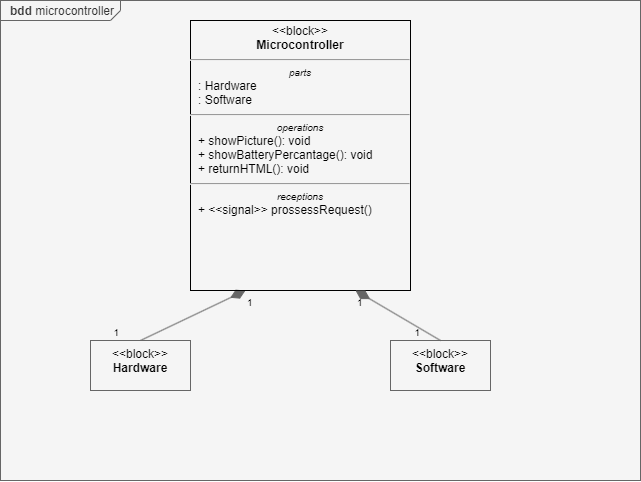

The diagram above was exported from draw.io. Its source (the exported page's mxGraphModel, read from the mxfile embedded in the PNG):
<mxGraphModel dx="923" dy="587" grid="1" gridSize="10" guides="1" tooltips="1" connect="1" arrows="1" fold="1" page="1" pageScale="1" pageWidth="1169" pageHeight="827" background="#ffffff" math="0" shadow="0">
  <root>
    <mxCell id="0" />
    <mxCell id="1" parent="0" />
    <mxCell id="99" value="&lt;p style=&quot;margin:0px;margin-top:4px;margin-left:10px;text-align:left;&quot;&gt;&lt;b&gt;bdd&lt;/b&gt;&amp;nbsp;microcontroller&lt;/p&gt;" style="html=1;shape=mxgraph.sysml.package;labelX=120;align=left;spacingLeft=10;overflow=fill;recursiveResize=0;fillColor=#f5f5f5;fontColor=#333333;strokeColor=#666666;verticalAlign=top;" vertex="1" parent="1">
      <mxGeometry x="130" y="130" width="640" height="480" as="geometry" />
    </mxCell>
    <mxCell id="100" value="" style="align=right;html=1;verticalAlign=bottom;endArrow=none;startArrow=diamondThin;startSize=14;startFill=1;edgeStyle=none;fontColor=#000000;exitX=0.25;exitY=1;exitDx=0;exitDy=0;entryX=0.5;entryY=0;entryDx=0;entryDy=0;fillColor=#f5f5f5;strokeColor=#666666;" edge="1" parent="99" source="113" target="108">
      <mxGeometry x="1" relative="1" as="geometry">
        <mxPoint x="305" y="120.00000000000011" as="sourcePoint" />
        <mxPoint x="60" y="380" as="targetPoint" />
      </mxGeometry>
    </mxCell>
    <mxCell id="101" value="1" style="resizable=0;html=1;align=left;verticalAlign=top;labelBackgroundColor=none;fontSize=10;fontColor=#000000;" connectable="0" vertex="1" parent="100">
      <mxGeometry x="-1" relative="1" as="geometry" />
    </mxCell>
    <mxCell id="102" value="1" style="resizable=0;html=1;align=right;verticalAlign=top;labelBackgroundColor=none;fontSize=10;fontColor=#000000;" connectable="0" vertex="1" parent="100">
      <mxGeometry x="1" relative="1" as="geometry">
        <mxPoint x="-20" y="-20" as="offset" />
      </mxGeometry>
    </mxCell>
    <mxCell id="108" value="&lt;span style=&quot;color: rgb(0, 0, 0); font-weight: 400;&quot;&gt;&amp;lt;&amp;lt;block&amp;gt;&amp;gt;&lt;/span&gt;&lt;br style=&quot;color: rgb(0, 0, 0); font-weight: 400;&quot;&gt;&lt;font color=&quot;#000000&quot;&gt;Hardware&lt;/font&gt;" style="strokeColor=inherit;fillColor=inherit;gradientColor=inherit;shape=rect;fontStyle=1;html=1;whiteSpace=wrap;align=center;verticalAlign=top;" vertex="1" parent="99">
      <mxGeometry x="90" y="340" width="100" height="50" as="geometry" />
    </mxCell>
    <mxCell id="111" value="&lt;span style=&quot;color: rgb(0, 0, 0); font-weight: 400;&quot;&gt;&amp;lt;&amp;lt;block&amp;gt;&amp;gt;&lt;/span&gt;&lt;br style=&quot;color: rgb(0, 0, 0); font-weight: 400;&quot;&gt;&lt;font color=&quot;#000000&quot;&gt;Software&lt;/font&gt;" style="strokeColor=inherit;fillColor=inherit;gradientColor=inherit;shape=rect;fontStyle=1;html=1;whiteSpace=wrap;align=center;verticalAlign=top;" vertex="1" parent="99">
      <mxGeometry x="390" y="340" width="100" height="50" as="geometry" />
    </mxCell>
    <mxCell id="113" value="&lt;p style=&quot;margin:0px;margin-top:4px;text-align:center;&quot;&gt;&amp;lt;&amp;lt;block&amp;gt;&amp;gt;&lt;br&gt;&lt;b&gt;Microcontroller&lt;/b&gt;&lt;/p&gt;&lt;hr&gt;&lt;p style=&quot;font-size:10px;margin:0px;text-align:center;&quot;&gt;&lt;i&gt;parts&lt;/i&gt;&lt;/p&gt;&lt;p style=&quot;margin:0px;margin-left:8px;text-align:left;&quot;&gt;: Hardware&lt;br&gt;&lt;/p&gt;&lt;p style=&quot;margin:0px;margin-left:8px;text-align:left;&quot;&gt;: Software&lt;/p&gt;&lt;hr&gt;&lt;p style=&quot;font-size: 10px; margin: 0px; text-align: center;&quot;&gt;&lt;i&gt;operations&lt;/i&gt;&lt;/p&gt;&lt;p style=&quot;margin: 0px 0px 0px 8px;&quot;&gt;+ showPicture(): void&lt;/p&gt;&lt;p style=&quot;margin: 0px 0px 0px 8px;&quot;&gt;+ showBatteryPercantage(): void&lt;/p&gt;&lt;p style=&quot;margin: 0px 0px 0px 8px;&quot;&gt;+ returnHTML(): void&lt;br&gt;&lt;/p&gt;&lt;hr&gt;&lt;p style=&quot;font-size: 10px; margin: 0px; text-align: center;&quot;&gt;&lt;i&gt;receptions&lt;/i&gt;&lt;/p&gt;&lt;p style=&quot;margin: 0px 0px 0px 8px;&quot;&gt;+ &amp;lt;&amp;lt;signal&amp;gt;&amp;gt; prossessRequest()&lt;/p&gt;" style="shape=rect;html=1;overflow=fill;verticalAlign=top;align=left;whiteSpace=wrap;labelBackgroundColor=none;strokeColor=#000000;strokeWidth=1;fontColor=#000000;fillColor=none;" vertex="1" parent="99">
      <mxGeometry x="190" y="20" width="220" height="270" as="geometry" />
    </mxCell>
    <mxCell id="136" value="" style="align=right;html=1;verticalAlign=bottom;endArrow=none;startArrow=diamondThin;startSize=14;startFill=1;edgeStyle=none;fontColor=#000000;exitX=0.75;exitY=1;exitDx=0;exitDy=0;entryX=0.5;entryY=0;entryDx=0;entryDy=0;fillColor=#f5f5f5;strokeColor=#666666;" edge="1" parent="99" source="113" target="111">
      <mxGeometry x="1" relative="1" as="geometry">
        <mxPoint x="255" y="179.9999999999999" as="sourcePoint" />
        <mxPoint x="130" y="279.9999999999999" as="targetPoint" />
      </mxGeometry>
    </mxCell>
    <mxCell id="137" value="1" style="resizable=0;html=1;align=left;verticalAlign=top;labelBackgroundColor=none;fontSize=10;fontColor=#000000;" connectable="0" vertex="1" parent="136">
      <mxGeometry x="-1" relative="1" as="geometry" />
    </mxCell>
    <mxCell id="138" value="1" style="resizable=0;html=1;align=right;verticalAlign=top;labelBackgroundColor=none;fontSize=10;fontColor=#000000;" connectable="0" vertex="1" parent="136">
      <mxGeometry x="1" relative="1" as="geometry">
        <mxPoint x="-20" y="-20" as="offset" />
      </mxGeometry>
    </mxCell>
  </root>
</mxGraphModel>